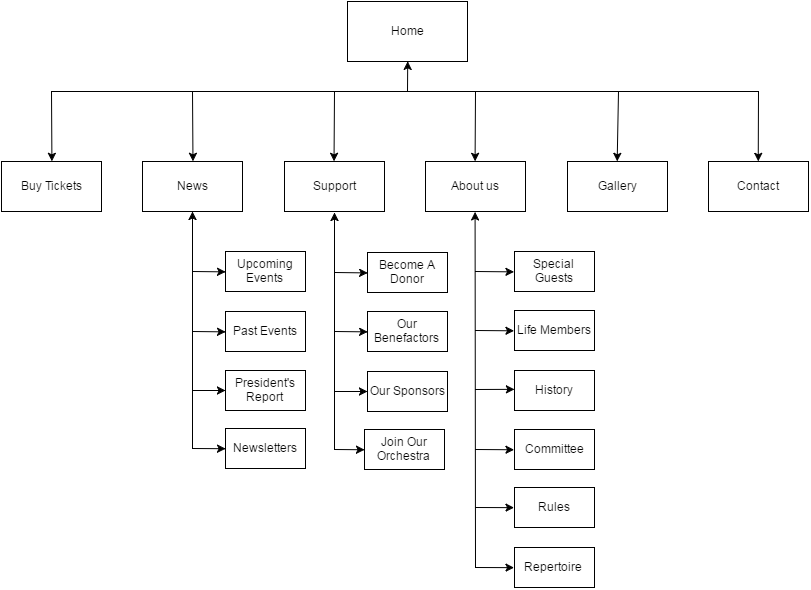

The diagram above was exported from draw.io. Its source (the exported page's mxGraphModel, read from the mxfile embedded in the PNG):
<mxGraphModel dx="735" dy="817" grid="1" gridSize="10" guides="1" tooltips="1" connect="1" arrows="1" fold="1" page="1" pageScale="1" pageWidth="826" pageHeight="1169" background="#ffffff" math="0" shadow="0">
  <root>
    <mxCell id="0" />
    <mxCell id="1" parent="0" />
    <mxCell id="2" value="Home" style="whiteSpace=wrap;html=1;" parent="1" vertex="1">
      <mxGeometry x="348.9999999999999" y="200" width="120" height="60" as="geometry" />
    </mxCell>
    <mxCell id="3" value="" style="endArrow=classic;html=1;entryX=0.5;entryY=1;" parent="1" target="2" edge="1">
      <mxGeometry width="50" height="50" relative="1" as="geometry">
        <mxPoint x="409" y="290" as="sourcePoint" />
        <mxPoint x="420" y="270" as="targetPoint" />
      </mxGeometry>
    </mxCell>
    <mxCell id="4" value="" style="endArrow=classic;startArrow=classic;html=1;rounded=0;exitX=0.5;exitY=0;entryX=0.5;entryY=0;" parent="1" source="5" target="62" edge="1">
      <mxGeometry width="50" height="50" relative="1" as="geometry">
        <mxPoint x="138" y="370" as="sourcePoint" />
        <mxPoint x="763.9473684210527" y="359.8421052631579" as="targetPoint" />
        <Array as="points">
          <mxPoint x="53" y="290" />
          <mxPoint x="760" y="290" />
        </Array>
      </mxGeometry>
    </mxCell>
    <mxCell id="5" value="Buy Tickets" style="whiteSpace=wrap;html=1;" parent="1" vertex="1">
      <mxGeometry x="3" y="360" width="100" height="50" as="geometry" />
    </mxCell>
    <mxCell id="6" value="Gallery" style="whiteSpace=wrap;html=1;" parent="1" vertex="1">
      <mxGeometry x="569" y="360" width="100" height="50" as="geometry" />
    </mxCell>
    <mxCell id="7" value="" style="endArrow=classic;html=1;entryX=0.5;entryY=0;" parent="1" target="8" edge="1">
      <mxGeometry x="418" y="250" width="50" height="50" as="geometry">
        <mxPoint x="194" y="290" as="sourcePoint" />
        <mxPoint x="172" y="350" as="targetPoint" />
      </mxGeometry>
    </mxCell>
    <mxCell id="8" value="News" style="whiteSpace=wrap;html=1;" parent="1" vertex="1">
      <mxGeometry x="144" y="360" width="100" height="50" as="geometry" />
    </mxCell>
    <mxCell id="9" value="" style="endArrow=classic;html=1;entryX=0.5;entryY=0;" parent="1" target="10" edge="1">
      <mxGeometry x="544" y="250" width="50" height="50" as="geometry">
        <mxPoint x="336" y="290" as="sourcePoint" />
        <mxPoint x="428" y="340" as="targetPoint" />
      </mxGeometry>
    </mxCell>
    <mxCell id="10" value="Support" style="whiteSpace=wrap;html=1;" parent="1" vertex="1">
      <mxGeometry x="286" y="360" width="100" height="50" as="geometry" />
    </mxCell>
    <mxCell id="11" value="" style="endArrow=classic;html=1;entryX=0.5;entryY=0;" parent="1" target="12" edge="1">
      <mxGeometry x="530" y="259" width="50" height="50" as="geometry">
        <mxPoint x="477" y="290" as="sourcePoint" />
        <mxPoint x="430" y="340" as="targetPoint" />
      </mxGeometry>
    </mxCell>
    <mxCell id="12" value="About us" style="whiteSpace=wrap;html=1;" parent="1" vertex="1">
      <mxGeometry x="427" y="360" width="100" height="50" as="geometry" />
    </mxCell>
    <mxCell id="15" value="" style="endArrow=classic;html=1;entryX=0.5;entryY=1;" parent="1" target="12" edge="1">
      <mxGeometry width="50" height="50" relative="1" as="geometry">
        <mxPoint x="477" y="766" as="sourcePoint" />
        <mxPoint x="401" y="409" as="targetPoint" />
      </mxGeometry>
    </mxCell>
    <mxCell id="16" value="" style="endArrow=classic;html=1;entryX=0;entryY=0.5;" parent="1" target="19" edge="1">
      <mxGeometry width="50" height="50" relative="1" as="geometry">
        <mxPoint x="477" y="529" as="sourcePoint" />
        <mxPoint x="532" y="538" as="targetPoint" />
      </mxGeometry>
    </mxCell>
    <mxCell id="18" value="Special Guests" style="whiteSpace=wrap;html=1;" parent="1" vertex="1">
      <mxGeometry x="516" y="450" width="80" height="40" as="geometry" />
    </mxCell>
    <mxCell id="19" value="&lt;span&gt;Life Members&lt;/span&gt;" style="whiteSpace=wrap;html=1;" parent="1" vertex="1">
      <mxGeometry x="516" y="509" width="80" height="40" as="geometry" />
    </mxCell>
    <mxCell id="20" value="" style="endArrow=classic;html=1;entryX=0.5;entryY=1;" parent="1" edge="1">
      <mxGeometry x="336" y="411" width="50" height="50" as="geometry">
        <mxPoint x="336" y="648" as="sourcePoint" />
        <mxPoint x="336" y="411" as="targetPoint" />
      </mxGeometry>
    </mxCell>
    <mxCell id="22" value="Our Benefactors" style="whiteSpace=wrap;html=1;" parent="1" vertex="1">
      <mxGeometry x="369" y="510" width="80" height="40" as="geometry" />
    </mxCell>
    <mxCell id="29" style="edgeStyle=orthogonalEdgeStyle;rounded=0;html=1;exitX=0.75;exitY=1;entryX=0.75;entryY=1;jettySize=auto;orthogonalLoop=1;" parent="1" source="19" target="19" edge="1">
      <mxGeometry relative="1" as="geometry" />
    </mxCell>
    <mxCell id="30" value="History" style="whiteSpace=wrap;html=1;rotation=0;" parent="1" vertex="1">
      <mxGeometry x="516" y="569" width="80" height="40" as="geometry" />
    </mxCell>
    <mxCell id="33" value="Committee" style="whiteSpace=wrap;html=1;rotation=0;" parent="1" vertex="1">
      <mxGeometry x="516" y="628" width="80" height="40" as="geometry" />
    </mxCell>
    <mxCell id="34" value="Become A Donor" style="whiteSpace=wrap;html=1;" parent="1" vertex="1">
      <mxGeometry x="369" y="451" width="80" height="40" as="geometry" />
    </mxCell>
    <mxCell id="35" value="" style="endArrow=classic;html=1;entryX=0;entryY=0.5;" parent="1" target="34" edge="1">
      <mxGeometry x="346" y="481" width="50" height="50" as="geometry">
        <mxPoint x="336" y="471" as="sourcePoint" />
        <mxPoint x="385.9999999999998" y="481" as="targetPoint" />
      </mxGeometry>
    </mxCell>
    <mxCell id="37" value="Our Sponsors" style="whiteSpace=wrap;html=1;" parent="1" vertex="1">
      <mxGeometry x="369" y="570" width="80" height="40" as="geometry" />
    </mxCell>
    <mxCell id="39" value="" style="endArrow=classic;html=1;" parent="1" edge="1">
      <mxGeometry x="356" y="491" width="50" height="50" as="geometry">
        <mxPoint x="336" y="590" as="sourcePoint" />
        <mxPoint x="369" y="590" as="targetPoint" />
      </mxGeometry>
    </mxCell>
    <mxCell id="42" value="" style="endArrow=classic;html=1;entryX=0.5;entryY=0;" parent="1" target="6" edge="1">
      <mxGeometry x="558" y="270" width="50" height="50" as="geometry">
        <mxPoint x="620" y="290" as="sourcePoint" />
        <mxPoint x="498.41176470588243" y="369.9411764705883" as="targetPoint" />
      </mxGeometry>
    </mxCell>
    <mxCell id="43" value="" style="endArrow=classic;html=1;entryX=0.5;entryY=1;" parent="1" edge="1">
      <mxGeometry x="194" y="410" width="50" height="50" as="geometry">
        <mxPoint x="194" y="647" as="sourcePoint" />
        <mxPoint x="194" y="410" as="targetPoint" />
      </mxGeometry>
    </mxCell>
    <mxCell id="44" value="" style="endArrow=classic;html=1;entryX=0;entryY=0.5;" parent="1" target="45" edge="1">
      <mxGeometry x="194" y="530" width="50" height="50" as="geometry">
        <mxPoint x="194" y="470" as="sourcePoint" />
        <mxPoint x="234" y="530" as="targetPoint" />
      </mxGeometry>
    </mxCell>
    <mxCell id="45" value="Upcoming Events" style="whiteSpace=wrap;html=1;rotation=0;" parent="1" vertex="1">
      <mxGeometry x="227" y="450" width="80" height="40" as="geometry" />
    </mxCell>
    <mxCell id="46" value="" style="endArrow=classic;html=1;entryX=0;entryY=0.5;" parent="1" target="47" edge="1">
      <mxGeometry x="194" y="600" width="50" height="50" as="geometry">
        <mxPoint x="194" y="530" as="sourcePoint" />
        <mxPoint x="196" y="630" as="targetPoint" />
      </mxGeometry>
    </mxCell>
    <mxCell id="47" value="Past Events" style="whiteSpace=wrap;html=1;rotation=0;" parent="1" vertex="1">
      <mxGeometry x="227" y="510" width="80" height="40" as="geometry" />
    </mxCell>
    <mxCell id="59" value="Rules" style="whiteSpace=wrap;html=1;rotation=0;" parent="1" vertex="1">
      <mxGeometry x="516" y="686" width="80" height="40" as="geometry" />
    </mxCell>
    <mxCell id="60" value="" style="endArrow=classic;html=1;entryX=0;entryY=0.5;" parent="1" target="61" edge="1">
      <mxGeometry x="504" y="836" width="50" height="50" as="geometry">
        <mxPoint x="477" y="766" as="sourcePoint" />
        <mxPoint x="537" y="779" as="targetPoint" />
      </mxGeometry>
    </mxCell>
    <mxCell id="61" value="Repertoire&amp;nbsp;" style="whiteSpace=wrap;html=1;rotation=0;" parent="1" vertex="1">
      <mxGeometry x="516" y="746" width="80" height="40" as="geometry" />
    </mxCell>
    <mxCell id="62" value="&lt;div&gt;Contact&lt;/div&gt;" style="whiteSpace=wrap;html=1;" parent="1" vertex="1">
      <mxGeometry x="710" y="360" width="100" height="50" as="geometry" />
    </mxCell>
    <mxCell id="69" value="" style="endArrow=classic;html=1;entryX=0;entryY=0.5;" parent="1" target="22" edge="1">
      <mxGeometry x="335" y="530" width="50" height="50" as="geometry">
        <mxPoint x="336" y="530" as="sourcePoint" />
        <mxPoint x="368.1724137931035" y="469.8275862068966" as="targetPoint" />
      </mxGeometry>
    </mxCell>
    <mxCell id="70" value="" style="endArrow=classic;html=1;entryX=0;entryY=0.5;" parent="1" edge="1" target="18">
      <mxGeometry x="475" y="528" width="50" height="50" as="geometry">
        <mxPoint x="477" y="470" as="sourcePoint" />
        <mxPoint x="508.9310344827586" y="468.8275862068966" as="targetPoint" />
      </mxGeometry>
    </mxCell>
    <mxCell id="71" style="edgeStyle=orthogonalEdgeStyle;rounded=0;html=1;exitX=0.5;exitY=0;entryX=0.5;entryY=0;jettySize=auto;orthogonalLoop=1;" parent="1" source="19" target="19" edge="1">
      <mxGeometry relative="1" as="geometry" />
    </mxCell>
    <mxCell id="72" value="" style="endArrow=classic;html=1;entryX=0;entryY=0.5;" parent="1" edge="1">
      <mxGeometry x="482" y="647" width="50" height="50" as="geometry">
        <mxPoint x="477" y="588" as="sourcePoint" />
        <mxPoint x="515.9310344827586" y="587.8275862068966" as="targetPoint" />
      </mxGeometry>
    </mxCell>
    <mxCell id="73" value="" style="endArrow=classic;html=1;entryX=0;entryY=0.5;" parent="1" target="33" edge="1">
      <mxGeometry x="492" y="657" width="50" height="50" as="geometry">
        <mxPoint x="477" y="648" as="sourcePoint" />
        <mxPoint x="505" y="659" as="targetPoint" />
      </mxGeometry>
    </mxCell>
    <mxCell id="74" value="" style="endArrow=classic;html=1;entryX=0;entryY=0.5;" parent="1" target="59" edge="1">
      <mxGeometry x="492" y="714" width="50" height="50" as="geometry">
        <mxPoint x="477" y="706" as="sourcePoint" />
        <mxPoint x="516" y="705.5479452054794" as="targetPoint" />
      </mxGeometry>
    </mxCell>
    <mxCell id="75" value="President's Report" style="whiteSpace=wrap;html=1;rotation=0;" parent="1" vertex="1">
      <mxGeometry x="227" y="569" width="80" height="40" as="geometry" />
    </mxCell>
    <mxCell id="76" value="Newsletters" style="whiteSpace=wrap;html=1;rotation=0;" parent="1" vertex="1">
      <mxGeometry x="227" y="627" width="80" height="40" as="geometry" />
    </mxCell>
    <mxCell id="77" value="" style="endArrow=classic;html=1;" parent="1" edge="1">
      <mxGeometry x="204" y="610" width="50" height="50" as="geometry">
        <mxPoint x="194" y="589" as="sourcePoint" />
        <mxPoint x="227" y="589" as="targetPoint" />
      </mxGeometry>
    </mxCell>
    <mxCell id="78" value="" style="endArrow=classic;html=1;entryX=0;entryY=0.5;" parent="1" target="76" edge="1">
      <mxGeometry x="214" y="620" width="50" height="50" as="geometry">
        <mxPoint x="194" y="647" as="sourcePoint" />
        <mxPoint x="237" y="599" as="targetPoint" />
      </mxGeometry>
    </mxCell>
    <mxCell id="89" value="Join Our Orchestra" style="whiteSpace=wrap;html=1;" vertex="1" parent="1">
      <mxGeometry x="366" y="628" width="80" height="40" as="geometry" />
    </mxCell>
    <mxCell id="90" value="" style="endArrow=classic;html=1;entryX=0;entryY=0.5;" edge="1" parent="1" target="89">
      <mxGeometry x="366" y="501" width="50" height="50" as="geometry">
        <mxPoint x="336" y="648" as="sourcePoint" />
        <mxPoint x="379" y="600" as="targetPoint" />
      </mxGeometry>
    </mxCell>
  </root>
</mxGraphModel>